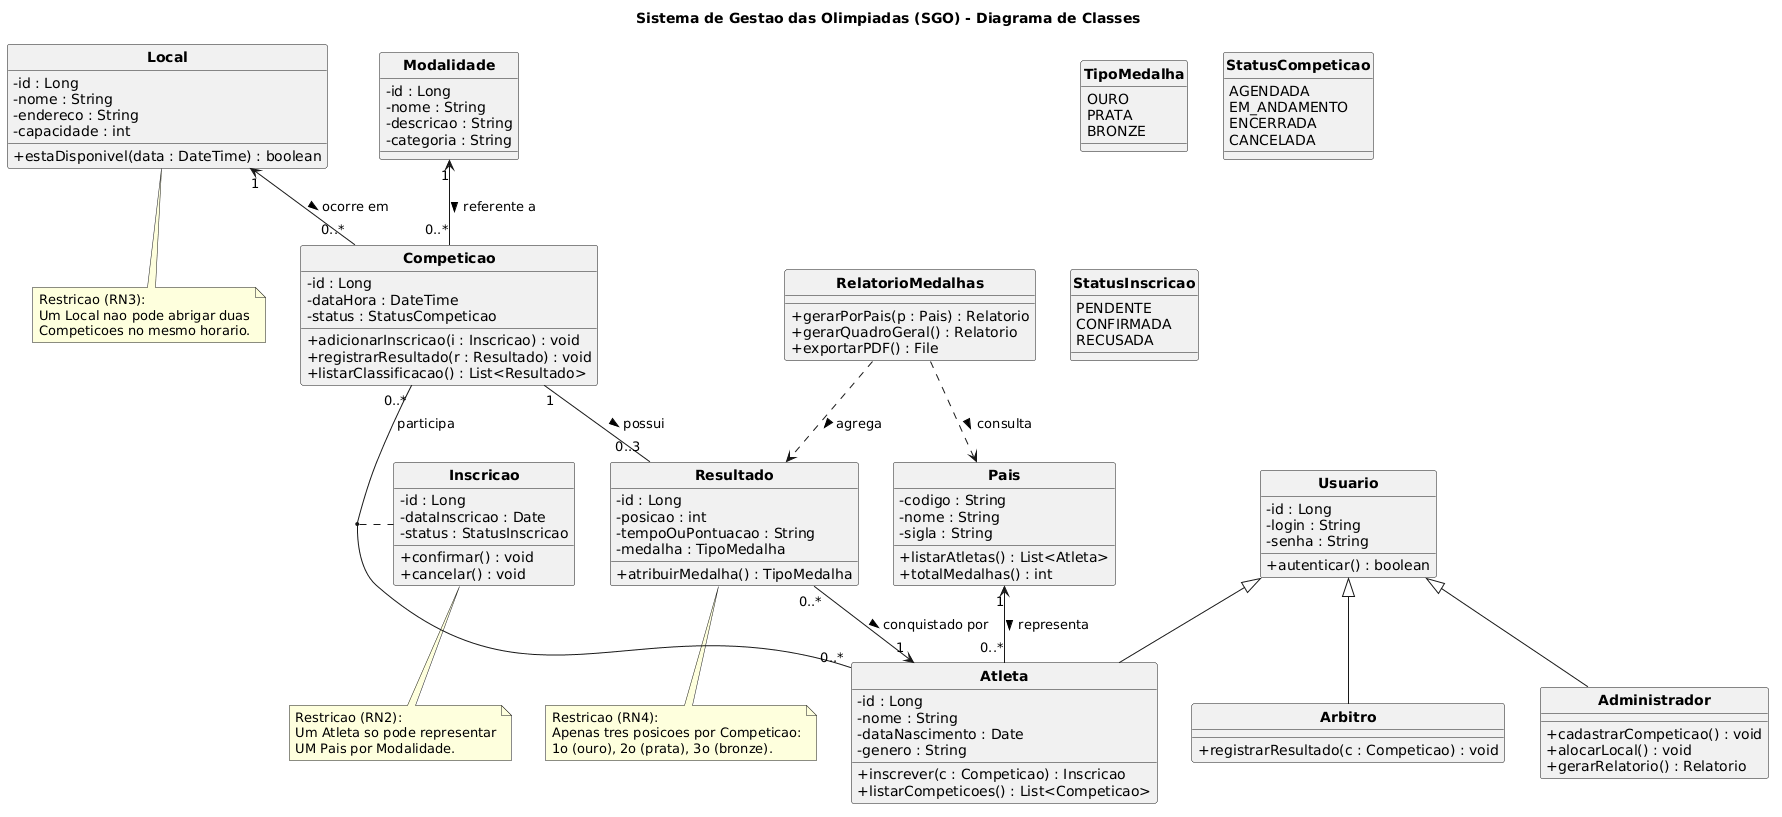

The diagram above was rendered by PlantUML. Its source (embedded in the PNG):
@startuml
' Sistema de Gestao das Olimpiadas (SGO)
' Diagrama de Classes

title Sistema de Gestao das Olimpiadas (SGO) - Diagrama de Classes

skinparam classAttributeIconSize 0
skinparam classFontStyle bold
hide circle

enum TipoMedalha {
  OURO
  PRATA
  BRONZE
}

enum StatusCompeticao {
  AGENDADA
  EM_ANDAMENTO
  ENCERRADA
  CANCELADA
}

enum StatusInscricao {
  PENDENTE
  CONFIRMADA
  RECUSADA
}

class Pais {
  - codigo : String
  - nome : String
  - sigla : String
  + listarAtletas() : List<Atleta>
  + totalMedalhas() : int
}

class Atleta {
  - id : Long
  - nome : String
  - dataNascimento : Date
  - genero : String
  + inscrever(c : Competicao) : Inscricao
  + listarCompeticoes() : List<Competicao>
}

class Modalidade {
  - id : Long
  - nome : String
  - descricao : String
  - categoria : String
}

class Local {
  - id : Long
  - nome : String
  - endereco : String
  - capacidade : int
  + estaDisponivel(data : DateTime) : boolean
}

class Competicao {
  - id : Long
  - dataHora : DateTime
  - status : StatusCompeticao
  + adicionarInscricao(i : Inscricao) : void
  + registrarResultado(r : Resultado) : void
  + listarClassificacao() : List<Resultado>
}

class Inscricao {
  - id : Long
  - dataInscricao : Date
  - status : StatusInscricao
  + confirmar() : void
  + cancelar() : void
}

class Resultado {
  - id : Long
  - posicao : int
  - tempoOuPontuacao : String
  - medalha : TipoMedalha
  + atribuirMedalha() : TipoMedalha
}

class RelatorioMedalhas {
  + gerarPorPais(p : Pais) : Relatorio
  + gerarQuadroGeral() : Relatorio
  + exportarPDF() : File
}

class Usuario {
  - id : Long
  - login : String
  - senha : String
  + autenticar() : boolean
}

class Administrador {
  + cadastrarCompeticao() : void
  + alocarLocal() : void
  + gerarRelatorio() : Relatorio
}

class Arbitro {
  + registrarResultado(c : Competicao) : void
}

' --- Relacionamentos ---
Pais "1" <-- "0..*" Atleta : representa >
Modalidade "1" <-- "0..*" Competicao : referente a >
Local "1" <-- "0..*" Competicao : ocorre em >
Competicao "0..*" -- "0..*" Atleta : participa
(Competicao, Atleta) .. Inscricao
Competicao "1" -- "0..3" Resultado : possui >
Resultado "0..*" --> "1" Atleta : conquistado por >
RelatorioMedalhas ..> Pais : consulta >
RelatorioMedalhas ..> Resultado : agrega >

' --- Heranca: perfis de usuario do sistema ---
Usuario <|-- Administrador
Usuario <|-- Arbitro
Usuario <|-- Atleta

note bottom of Inscricao
  Restricao (RN2):
  Um Atleta so pode representar
  UM Pais por Modalidade.
end note

note bottom of Local
  Restricao (RN3):
  Um Local nao pode abrigar duas
  Competicoes no mesmo horario.
end note

note bottom of Resultado
  Restricao (RN4):
  Apenas tres posicoes por Competicao:
  1o (ouro), 2o (prata), 3o (bronze).
end note
@enduml